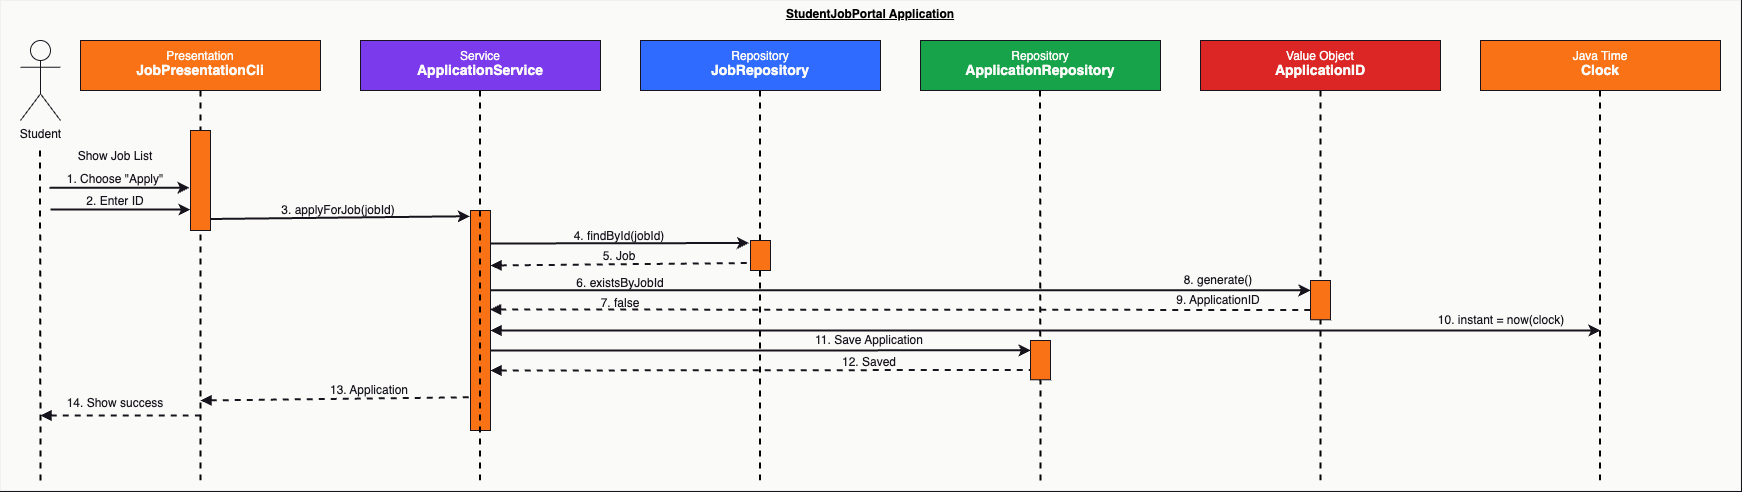

The diagram above was exported from draw.io. Its source (the exported page's mxGraphModel, read from the mxfile embedded in the PNG):
<mxGraphModel dx="2280" dy="1527" grid="1" gridSize="10" guides="1" tooltips="1" connect="1" arrows="1" fold="1" page="0" pageScale="1" pageWidth="827" pageHeight="1169" math="0" shadow="0">
  <root>
    <mxCell id="0" />
    <mxCell id="1" parent="0" />
    <mxCell id="2" value="" style="rounded=0;whiteSpace=wrap;html=1;fillColor=#FAFAF8;" vertex="1" parent="1">
      <mxGeometry y="240" width="1740" height="490" as="geometry" />
    </mxCell>
    <mxCell id="3" value="" style="rounded=0;whiteSpace=wrap;html=1;fillColor=#F97316;strokeColor=#18141D;" vertex="1" parent="1">
      <mxGeometry x="80" y="280" width="240" height="50" as="geometry" />
    </mxCell>
    <mxCell id="4" value="&lt;b&gt;&lt;font color=&quot;#fafaf8&quot; style=&quot;font-size: 14px;&quot;&gt;JobPresentationCli&lt;/font&gt;&lt;/b&gt;" style="text;html=1;strokeColor=none;fillColor=none;align=center;verticalAlign=middle;whiteSpace=wrap;rounded=0;" vertex="1" parent="1">
      <mxGeometry x="90" y="295" width="220" height="30" as="geometry" />
    </mxCell>
    <mxCell id="5" value="&lt;font color=&quot;#fafaf8&quot;&gt;Presentation&lt;/font&gt;" style="text;html=1;strokeColor=none;fillColor=none;align=center;verticalAlign=middle;whiteSpace=wrap;rounded=0;" vertex="1" parent="1">
      <mxGeometry x="90" y="290" width="220" height="12.5" as="geometry" />
    </mxCell>
    <mxCell id="6" value="" style="rounded=0;whiteSpace=wrap;html=1;fillColor=#7C3AED;strokeColor=#18141D;" vertex="1" parent="1">
      <mxGeometry x="360" y="280" width="240" height="50" as="geometry" />
    </mxCell>
    <mxCell id="7" value="&lt;b&gt;&lt;font color=&quot;#fafaf8&quot; style=&quot;font-size: 14px;&quot;&gt;ApplicationService&lt;/font&gt;&lt;/b&gt;" style="text;html=1;strokeColor=none;fillColor=none;align=center;verticalAlign=middle;whiteSpace=wrap;rounded=0;" vertex="1" parent="1">
      <mxGeometry x="370" y="295" width="220" height="30" as="geometry" />
    </mxCell>
    <mxCell id="8" value="&lt;font color=&quot;#fafaf8&quot;&gt;Service&lt;/font&gt;" style="text;html=1;strokeColor=none;fillColor=none;align=center;verticalAlign=middle;whiteSpace=wrap;rounded=0;" vertex="1" parent="1">
      <mxGeometry x="370" y="290" width="220" height="12.5" as="geometry" />
    </mxCell>
    <mxCell id="9" value="" style="rounded=0;whiteSpace=wrap;html=1;fillColor=#2F6BFF;strokeColor=#18141D;" vertex="1" parent="1">
      <mxGeometry x="640" y="280" width="240" height="50" as="geometry" />
    </mxCell>
    <mxCell id="10" value="&lt;b&gt;&lt;font color=&quot;#fafaf8&quot; style=&quot;font-size: 14px;&quot;&gt;JobRepository&lt;/font&gt;&lt;/b&gt;" style="text;html=1;strokeColor=none;fillColor=none;align=center;verticalAlign=middle;whiteSpace=wrap;rounded=0;" vertex="1" parent="1">
      <mxGeometry x="650" y="295" width="220" height="30" as="geometry" />
    </mxCell>
    <mxCell id="11" value="&lt;font color=&quot;#fafaf8&quot;&gt;Repository&lt;/font&gt;" style="text;html=1;strokeColor=none;fillColor=none;align=center;verticalAlign=middle;whiteSpace=wrap;rounded=0;" vertex="1" parent="1">
      <mxGeometry x="650" y="290" width="220" height="12.5" as="geometry" />
    </mxCell>
    <mxCell id="12" value="" style="rounded=0;whiteSpace=wrap;html=1;fillColor=#16A34A;strokeColor=#18141D;" vertex="1" parent="1">
      <mxGeometry x="920" y="280" width="240" height="50" as="geometry" />
    </mxCell>
    <mxCell id="13" value="&lt;b&gt;&lt;font color=&quot;#fafaf8&quot; style=&quot;font-size: 14px;&quot;&gt;ApplicationRepository&lt;/font&gt;&lt;/b&gt;" style="text;html=1;strokeColor=none;fillColor=none;align=center;verticalAlign=middle;whiteSpace=wrap;rounded=0;" vertex="1" parent="1">
      <mxGeometry x="930" y="295" width="220" height="30" as="geometry" />
    </mxCell>
    <mxCell id="14" value="&lt;font color=&quot;#fafaf8&quot;&gt;Repository&lt;/font&gt;" style="text;html=1;strokeColor=none;fillColor=none;align=center;verticalAlign=middle;whiteSpace=wrap;rounded=0;" vertex="1" parent="1">
      <mxGeometry x="930" y="290" width="220" height="12.5" as="geometry" />
    </mxCell>
    <mxCell id="15" value="" style="rounded=0;whiteSpace=wrap;html=1;fillColor=#DC2626;strokeColor=#18141D;" vertex="1" parent="1">
      <mxGeometry x="1200" y="280" width="240" height="50" as="geometry" />
    </mxCell>
    <mxCell id="16" value="&lt;b&gt;&lt;font color=&quot;#fafaf8&quot; style=&quot;font-size: 14px;&quot;&gt;ApplicationID&lt;/font&gt;&lt;/b&gt;" style="text;html=1;strokeColor=none;fillColor=none;align=center;verticalAlign=middle;whiteSpace=wrap;rounded=0;" vertex="1" parent="1">
      <mxGeometry x="1210" y="295" width="220" height="30" as="geometry" />
    </mxCell>
    <mxCell id="17" value="&lt;font color=&quot;#fafaf8&quot;&gt;Value Object&lt;/font&gt;" style="text;html=1;strokeColor=none;fillColor=none;align=center;verticalAlign=middle;whiteSpace=wrap;rounded=0;" vertex="1" parent="1">
      <mxGeometry x="1210" y="290" width="220" height="12.5" as="geometry" />
    </mxCell>
    <mxCell id="18" value="" style="rounded=0;whiteSpace=wrap;html=1;fillColor=#F97316;strokeColor=#18141D;" vertex="1" parent="1">
      <mxGeometry x="1480" y="280" width="240" height="50" as="geometry" />
    </mxCell>
    <mxCell id="19" value="&lt;b&gt;&lt;font color=&quot;#fafaf8&quot; style=&quot;font-size: 14px;&quot;&gt;Clock&lt;/font&gt;&lt;/b&gt;" style="text;html=1;strokeColor=none;fillColor=none;align=center;verticalAlign=middle;whiteSpace=wrap;rounded=0;" vertex="1" parent="1">
      <mxGeometry x="1490" y="295" width="220" height="30" as="geometry" />
    </mxCell>
    <mxCell id="20" value="&lt;font color=&quot;#fafaf8&quot;&gt;Java Time&lt;/font&gt;" style="text;html=1;strokeColor=none;fillColor=none;align=center;verticalAlign=middle;whiteSpace=wrap;rounded=0;" vertex="1" parent="1">
      <mxGeometry x="1490" y="290" width="220" height="12.5" as="geometry" />
    </mxCell>
    <mxCell id="21" value="" style="rounded=0;whiteSpace=wrap;html=1;fillColor=#F97316;strokeColor=#18141D;" vertex="1" parent="1">
      <mxGeometry x="470" y="450" width="20" height="220" as="geometry" />
    </mxCell>
    <mxCell id="22" value="" style="endArrow=none;dashed=1;html=1;rounded=0;entryX=0.5;entryY=1;entryDx=0;entryDy=0;strokeColor=#000000;strokeWidth=2;" edge="1" target="3" parent="1">
      <mxGeometry width="50" height="50" relative="1" as="geometry">
        <mxPoint x="200" y="720" as="sourcePoint" />
        <mxPoint x="320" y="480" as="targetPoint" />
      </mxGeometry>
    </mxCell>
    <mxCell id="23" value="&lt;font color=&quot;#18141d&quot;&gt;Student&lt;/font&gt;" style="shape=umlActor;verticalLabelPosition=bottom;verticalAlign=top;html=1;outlineConnect=0;strokeColor=#18141D;fillColor=#FAFAF8;" vertex="1" parent="1">
      <mxGeometry x="20" y="280" width="40" height="80" as="geometry" />
    </mxCell>
    <mxCell id="24" value="" style="endArrow=classic;html=1;rounded=0;strokeColor=#18141D;strokeWidth=2;" edge="1" parent="1">
      <mxGeometry width="50" height="50" relative="1" as="geometry">
        <mxPoint x="49" y="427.3" as="sourcePoint" />
        <mxPoint x="189" y="427.3" as="targetPoint" />
      </mxGeometry>
    </mxCell>
    <mxCell id="25" value="" style="rounded=0;whiteSpace=wrap;html=1;fillColor=#F97316;strokeColor=#18141D;" vertex="1" parent="1">
      <mxGeometry x="190" y="370" width="20" height="100" as="geometry" />
    </mxCell>
    <mxCell id="26" value="" style="endArrow=none;dashed=1;html=1;rounded=0;entryX=0.5;entryY=1;entryDx=0;entryDy=0;strokeColor=#000000;strokeWidth=2;" edge="1" parent="1">
      <mxGeometry width="50" height="50" relative="1" as="geometry">
        <mxPoint x="40" y="720" as="sourcePoint" />
        <mxPoint x="39.5" y="390" as="targetPoint" />
      </mxGeometry>
    </mxCell>
    <mxCell id="27" value="" style="endArrow=none;dashed=1;html=1;rounded=0;entryX=0.5;entryY=1;entryDx=0;entryDy=0;strokeColor=#000000;strokeWidth=2;" edge="1" parent="1">
      <mxGeometry width="50" height="50" relative="1" as="geometry">
        <mxPoint x="479.5" y="720" as="sourcePoint" />
        <mxPoint x="479.5" y="330" as="targetPoint" />
      </mxGeometry>
    </mxCell>
    <mxCell id="28" value="" style="endArrow=none;dashed=1;html=1;rounded=0;entryX=0.5;entryY=1;entryDx=0;entryDy=0;strokeColor=#000000;strokeWidth=2;" edge="1" parent="1">
      <mxGeometry width="50" height="50" relative="1" as="geometry">
        <mxPoint x="759.5" y="720" as="sourcePoint" />
        <mxPoint x="759.5" y="330" as="targetPoint" />
      </mxGeometry>
    </mxCell>
    <mxCell id="29" value="" style="endArrow=none;dashed=1;html=1;rounded=0;entryX=0.5;entryY=1;entryDx=0;entryDy=0;strokeColor=#000000;strokeWidth=2;" edge="1" parent="1">
      <mxGeometry width="50" height="50" relative="1" as="geometry">
        <mxPoint x="1040" y="720" as="sourcePoint" />
        <mxPoint x="1039.5" y="330" as="targetPoint" />
      </mxGeometry>
    </mxCell>
    <mxCell id="30" value="" style="endArrow=none;dashed=1;html=1;rounded=0;entryX=0.5;entryY=1;entryDx=0;entryDy=0;strokeColor=#000000;strokeWidth=2;" edge="1" parent="1">
      <mxGeometry width="50" height="50" relative="1" as="geometry">
        <mxPoint x="1320" y="720" as="sourcePoint" />
        <mxPoint x="1320" y="330" as="targetPoint" />
      </mxGeometry>
    </mxCell>
    <mxCell id="31" value="" style="endArrow=none;dashed=1;html=1;rounded=0;entryX=0.5;entryY=1;entryDx=0;entryDy=0;strokeColor=#000000;strokeWidth=2;" edge="1" parent="1">
      <mxGeometry width="50" height="50" relative="1" as="geometry">
        <mxPoint x="1599.5" y="720" as="sourcePoint" />
        <mxPoint x="1599.5" y="330" as="targetPoint" />
      </mxGeometry>
    </mxCell>
    <mxCell id="32" value="" style="endArrow=classic;html=1;rounded=0;strokeColor=#18141D;strokeWidth=2;" edge="1" parent="1">
      <mxGeometry width="50" height="50" relative="1" as="geometry">
        <mxPoint x="50" y="449.09" as="sourcePoint" />
        <mxPoint x="190" y="449.09" as="targetPoint" />
      </mxGeometry>
    </mxCell>
    <mxCell id="33" value="&lt;font color=&quot;#18141d&quot;&gt;1. Choose &quot;Apply&quot;&lt;/font&gt;" style="text;html=1;strokeColor=none;fillColor=none;align=center;verticalAlign=middle;whiteSpace=wrap;rounded=0;" vertex="1" parent="1">
      <mxGeometry x="40" y="412.3" width="150" height="12.5" as="geometry" />
    </mxCell>
    <mxCell id="34" value="&lt;font color=&quot;#18141d&quot;&gt;Show Job List&lt;/font&gt;" style="text;html=1;strokeColor=none;fillColor=none;align=center;verticalAlign=middle;whiteSpace=wrap;rounded=0;" vertex="1" parent="1">
      <mxGeometry x="40" y="390" width="150" height="12.5" as="geometry" />
    </mxCell>
    <mxCell id="35" value="&lt;font color=&quot;#18141d&quot;&gt;2. Enter ID&lt;/font&gt;" style="text;html=1;strokeColor=none;fillColor=none;align=center;verticalAlign=middle;whiteSpace=wrap;rounded=0;" vertex="1" parent="1">
      <mxGeometry x="40" y="435.09" width="150" height="12.5" as="geometry" />
    </mxCell>
    <mxCell id="36" value="" style="endArrow=classic;html=1;rounded=0;strokeColor=#18141D;strokeWidth=2;entryX=-0.034;entryY=0.026;entryDx=0;entryDy=0;entryPerimeter=0;" edge="1" target="21" parent="1">
      <mxGeometry width="50" height="50" relative="1" as="geometry">
        <mxPoint x="210" y="458.5" as="sourcePoint" />
        <mxPoint x="350" y="458.5" as="targetPoint" />
      </mxGeometry>
    </mxCell>
    <mxCell id="37" value="&lt;font color=&quot;#18141d&quot;&gt;3. applyForJob(jobId)&lt;/font&gt;" style="text;html=1;strokeColor=none;fillColor=none;align=center;verticalAlign=middle;whiteSpace=wrap;rounded=0;" vertex="1" parent="1">
      <mxGeometry x="263" y="444" width="150" height="12.5" as="geometry" />
    </mxCell>
    <mxCell id="38" value="" style="rounded=0;whiteSpace=wrap;html=1;fillColor=#F97316;strokeColor=#18141D;" vertex="1" parent="1">
      <mxGeometry x="750" y="480" width="20" height="30" as="geometry" />
    </mxCell>
    <mxCell id="39" value="" style="endArrow=classic;html=1;rounded=0;strokeColor=#18141D;strokeWidth=2;entryX=-0.034;entryY=0.026;entryDx=0;entryDy=0;entryPerimeter=0;" edge="1" parent="1">
      <mxGeometry width="50" height="50" relative="1" as="geometry">
        <mxPoint x="489.5" y="483" as="sourcePoint" />
        <mxPoint x="748.5" y="482.5" as="targetPoint" />
      </mxGeometry>
    </mxCell>
    <mxCell id="40" value="&lt;font color=&quot;#18141d&quot;&gt;4. findById(jobId)&lt;/font&gt;" style="text;html=1;strokeColor=none;fillColor=none;align=center;verticalAlign=middle;whiteSpace=wrap;rounded=0;" vertex="1" parent="1">
      <mxGeometry x="544" y="470" width="150" height="12.5" as="geometry" />
    </mxCell>
    <mxCell id="41" value="" style="endArrow=none;html=1;rounded=0;strokeColor=#18141D;strokeWidth=2;entryX=-0.034;entryY=0.026;entryDx=0;entryDy=0;entryPerimeter=0;endFill=0;startArrow=block;startFill=1;dashed=1;exitX=1;exitY=0.25;exitDx=0;exitDy=0;" edge="1" source="21" parent="1">
      <mxGeometry width="50" height="50" relative="1" as="geometry">
        <mxPoint x="490" y="492" as="sourcePoint" />
        <mxPoint x="750" y="502.5" as="targetPoint" />
      </mxGeometry>
    </mxCell>
    <mxCell id="42" value="&lt;font color=&quot;#18141d&quot;&gt;5. Job&lt;/font&gt;" style="text;html=1;strokeColor=none;fillColor=none;align=center;verticalAlign=middle;whiteSpace=wrap;rounded=0;" vertex="1" parent="1">
      <mxGeometry x="544" y="490" width="150" height="12.5" as="geometry" />
    </mxCell>
    <mxCell id="43" value="" style="endArrow=classic;html=1;rounded=0;strokeColor=#18141D;strokeWidth=2;entryX=0;entryY=0.25;entryDx=0;entryDy=0;" edge="1" target="47" parent="1">
      <mxGeometry width="50" height="50" relative="1" as="geometry">
        <mxPoint x="490" y="529.79" as="sourcePoint" />
        <mxPoint x="1028" y="533" as="targetPoint" />
      </mxGeometry>
    </mxCell>
    <mxCell id="44" value="&lt;font color=&quot;#18141d&quot;&gt;6. existsByJobId&lt;/font&gt;" style="text;html=1;strokeColor=none;fillColor=none;align=center;verticalAlign=middle;whiteSpace=wrap;rounded=0;" vertex="1" parent="1">
      <mxGeometry x="544.5" y="516.79" width="150" height="12.5" as="geometry" />
    </mxCell>
    <mxCell id="45" value="" style="endArrow=none;html=1;rounded=0;strokeColor=#18141D;strokeWidth=2;endFill=0;startArrow=block;startFill=1;dashed=1;entryX=0;entryY=0.75;entryDx=0;entryDy=0;exitX=0.976;exitY=0.45;exitDx=0;exitDy=0;exitPerimeter=0;" edge="1" source="21" target="47" parent="1">
      <mxGeometry width="50" height="50" relative="1" as="geometry">
        <mxPoint x="491.5" y="549.79" as="sourcePoint" />
        <mxPoint x="1028" y="550" as="targetPoint" />
      </mxGeometry>
    </mxCell>
    <mxCell id="46" value="&lt;font color=&quot;#18141d&quot;&gt;7. false&lt;/font&gt;" style="text;html=1;strokeColor=none;fillColor=none;align=center;verticalAlign=middle;whiteSpace=wrap;rounded=0;" vertex="1" parent="1">
      <mxGeometry x="544.5" y="536.79" width="150" height="12.5" as="geometry" />
    </mxCell>
    <mxCell id="47" value="" style="rounded=0;whiteSpace=wrap;html=1;fillColor=#F97316;strokeColor=#18141D;" vertex="1" parent="1">
      <mxGeometry x="1310" y="520" width="20" height="39.29" as="geometry" />
    </mxCell>
    <mxCell id="48" value="&lt;font color=&quot;#18141d&quot;&gt;8. generate()&lt;/font&gt;" style="text;html=1;strokeColor=none;fillColor=none;align=center;verticalAlign=middle;whiteSpace=wrap;rounded=0;" vertex="1" parent="1">
      <mxGeometry x="1143" y="514" width="150" height="12.5" as="geometry" />
    </mxCell>
    <mxCell id="49" value="&lt;font color=&quot;#18141d&quot;&gt;9. ApplicationID&lt;/font&gt;" style="text;html=1;strokeColor=none;fillColor=none;align=center;verticalAlign=middle;whiteSpace=wrap;rounded=0;" vertex="1" parent="1">
      <mxGeometry x="1143" y="534" width="150" height="12.5" as="geometry" />
    </mxCell>
    <mxCell id="50" value="" style="endArrow=classic;html=1;rounded=0;strokeColor=#18141D;strokeWidth=2;startArrow=block;startFill=1;" edge="1" parent="1">
      <mxGeometry width="50" height="50" relative="1" as="geometry">
        <mxPoint x="490" y="570" as="sourcePoint" />
        <mxPoint x="1600" y="570" as="targetPoint" />
      </mxGeometry>
    </mxCell>
    <mxCell id="51" value="&lt;font color=&quot;#18141d&quot;&gt;10. instant = now(clock)&lt;/font&gt;" style="text;html=1;strokeColor=none;fillColor=none;align=center;verticalAlign=middle;whiteSpace=wrap;rounded=0;" vertex="1" parent="1">
      <mxGeometry x="1426" y="554" width="150" height="12.5" as="geometry" />
    </mxCell>
    <mxCell id="52" value="" style="rounded=0;whiteSpace=wrap;html=1;fillColor=#F97316;strokeColor=#18141D;" vertex="1" parent="1">
      <mxGeometry x="1030" y="580" width="20" height="39.29" as="geometry" />
    </mxCell>
    <mxCell id="53" value="" style="endArrow=classic;html=1;rounded=0;strokeColor=#18141D;strokeWidth=2;entryX=0;entryY=0.25;entryDx=0;entryDy=0;" edge="1" target="52" parent="1">
      <mxGeometry width="50" height="50" relative="1" as="geometry">
        <mxPoint x="490" y="590" as="sourcePoint" />
        <mxPoint x="749" y="595.44" as="targetPoint" />
      </mxGeometry>
    </mxCell>
    <mxCell id="54" value="&lt;font color=&quot;#18141d&quot;&gt;11. Save Application&lt;/font&gt;" style="text;html=1;strokeColor=none;fillColor=none;align=center;verticalAlign=middle;whiteSpace=wrap;rounded=0;" vertex="1" parent="1">
      <mxGeometry x="794" y="574" width="150" height="12.5" as="geometry" />
    </mxCell>
    <mxCell id="55" value="" style="endArrow=none;html=1;rounded=0;strokeColor=#18141D;strokeWidth=2;entryX=0;entryY=0.75;entryDx=0;entryDy=0;endFill=0;startArrow=block;startFill=1;dashed=1;" edge="1" target="52" parent="1">
      <mxGeometry width="50" height="50" relative="1" as="geometry">
        <mxPoint x="490" y="610" as="sourcePoint" />
        <mxPoint x="750.5" y="615.44" as="targetPoint" />
      </mxGeometry>
    </mxCell>
    <mxCell id="56" value="&lt;font color=&quot;#18141d&quot;&gt;12. Saved&lt;/font&gt;" style="text;html=1;strokeColor=none;fillColor=none;align=center;verticalAlign=middle;whiteSpace=wrap;rounded=0;" vertex="1" parent="1">
      <mxGeometry x="794" y="596" width="150" height="12.5" as="geometry" />
    </mxCell>
    <mxCell id="57" value="" style="endArrow=none;html=1;rounded=0;strokeColor=#18141D;strokeWidth=2;endFill=0;startArrow=block;startFill=1;dashed=1;" edge="1" parent="1">
      <mxGeometry width="50" height="50" relative="1" as="geometry">
        <mxPoint x="40" y="655" as="sourcePoint" />
        <mxPoint x="200" y="655" as="targetPoint" />
      </mxGeometry>
    </mxCell>
    <mxCell id="58" value="&lt;font color=&quot;#18141d&quot;&gt;13. Application&lt;/font&gt;" style="text;html=1;strokeColor=none;fillColor=none;align=center;verticalAlign=middle;whiteSpace=wrap;rounded=0;" vertex="1" parent="1">
      <mxGeometry x="294" y="624" width="150" height="12.5" as="geometry" />
    </mxCell>
    <mxCell id="59" value="" style="endArrow=none;html=1;rounded=0;strokeColor=#18141D;strokeWidth=2;endFill=0;startArrow=block;startFill=1;dashed=1;entryX=-0.079;entryY=0.849;entryDx=0;entryDy=0;entryPerimeter=0;" edge="1" target="21" parent="1">
      <mxGeometry width="50" height="50" relative="1" as="geometry">
        <mxPoint x="200" y="640" as="sourcePoint" />
        <mxPoint x="360" y="640" as="targetPoint" />
      </mxGeometry>
    </mxCell>
    <mxCell id="60" value="&lt;font color=&quot;#18141d&quot;&gt;14. Show success&lt;/font&gt;" style="text;html=1;strokeColor=none;fillColor=none;align=center;verticalAlign=middle;whiteSpace=wrap;rounded=0;" vertex="1" parent="1">
      <mxGeometry x="40" y="636.5" width="150" height="12.5" as="geometry" />
    </mxCell>
    <mxCell id="61" value="&lt;b style=&quot;border-color: rgb(0, 0, 0); color: rgb(0, 0, 0); font-family: Helvetica; font-size: 12px; font-style: normal; font-variant-ligatures: normal; font-variant-caps: normal; letter-spacing: normal; orphans: 2; text-indent: 0px; text-transform: none; widows: 2; word-spacing: 0px; -webkit-text-stroke-width: 0px; text-decoration-thickness: initial; text-decoration-style: initial; text-decoration-color: initial;&quot;&gt;&lt;u style=&quot;border-color: rgb(0, 0, 0);&quot;&gt;StudentJobPortal Application&lt;/u&gt;&lt;/b&gt;" style="text;whiteSpace=wrap;html=1;align=center;" vertex="1" parent="1">
      <mxGeometry x="10" y="240" width="1720" height="40" as="geometry" />
    </mxCell>
  </root>
</mxGraphModel>